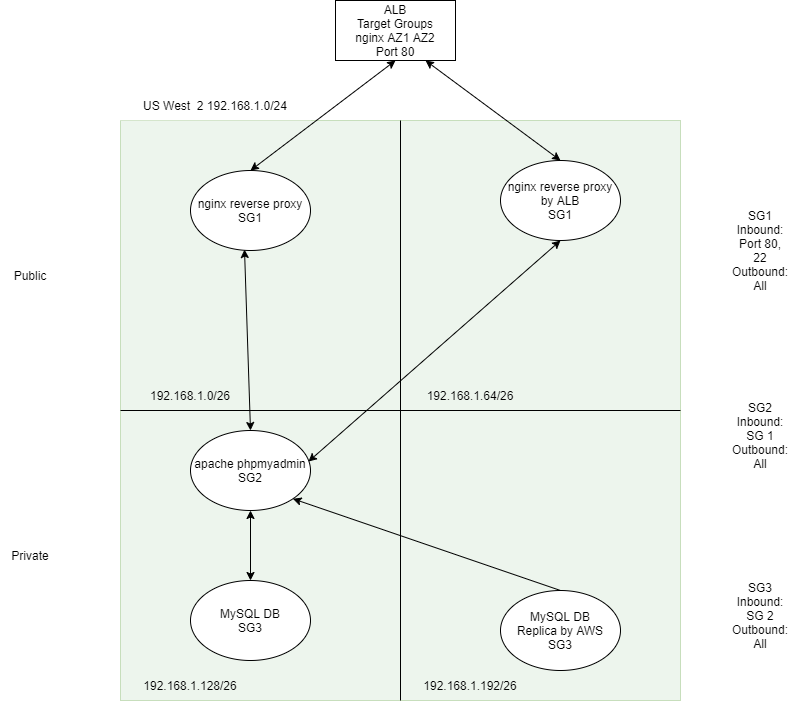

The diagram above was exported from draw.io. Its source (the exported page's mxGraphModel, read from the mxfile embedded in the PNG):
<mxGraphModel dx="1422" dy="794" grid="1" gridSize="10" guides="1" tooltips="1" connect="1" arrows="1" fold="1" page="1" pageScale="1" pageWidth="850" pageHeight="1100" math="0" shadow="0">
  <root>
    <mxCell id="0" />
    <mxCell id="1" parent="0" />
    <mxCell id="sxa_kHmhTXQnoS3YHy6c-1" value="" style="rounded=0;whiteSpace=wrap;html=1;fillColor=#d5e8d4;strokeColor=#82b366;opacity=40;" parent="1" vertex="1">
      <mxGeometry x="150" y="250" width="560" height="580" as="geometry" />
    </mxCell>
    <mxCell id="sxa_kHmhTXQnoS3YHy6c-2" value="" style="endArrow=none;html=1;rounded=0;entryX=0.5;entryY=0;entryDx=0;entryDy=0;exitX=0.5;exitY=1;exitDx=0;exitDy=0;" parent="1" source="sxa_kHmhTXQnoS3YHy6c-1" target="sxa_kHmhTXQnoS3YHy6c-1" edge="1">
      <mxGeometry width="50" height="50" relative="1" as="geometry">
        <mxPoint x="400" y="540" as="sourcePoint" />
        <mxPoint x="450" y="490" as="targetPoint" />
      </mxGeometry>
    </mxCell>
    <mxCell id="sxa_kHmhTXQnoS3YHy6c-3" value="" style="endArrow=none;html=1;rounded=0;exitX=0;exitY=0.5;exitDx=0;exitDy=0;entryX=1;entryY=0.5;entryDx=0;entryDy=0;" parent="1" source="sxa_kHmhTXQnoS3YHy6c-1" target="sxa_kHmhTXQnoS3YHy6c-1" edge="1">
      <mxGeometry width="50" height="50" relative="1" as="geometry">
        <mxPoint x="400" y="540" as="sourcePoint" />
        <mxPoint x="450" y="490" as="targetPoint" />
      </mxGeometry>
    </mxCell>
    <mxCell id="sxa_kHmhTXQnoS3YHy6c-5" value="Public" style="text;html=1;strokeColor=none;fillColor=default;align=center;verticalAlign=middle;whiteSpace=wrap;rounded=0;opacity=50;" parent="1" vertex="1">
      <mxGeometry x="30" y="390" width="60" height="30" as="geometry" />
    </mxCell>
    <mxCell id="sxa_kHmhTXQnoS3YHy6c-6" value="Private" style="text;html=1;strokeColor=none;fillColor=default;align=center;verticalAlign=middle;whiteSpace=wrap;rounded=0;opacity=50;" parent="1" vertex="1">
      <mxGeometry x="30" y="670" width="60" height="30" as="geometry" />
    </mxCell>
    <mxCell id="sxa_kHmhTXQnoS3YHy6c-7" value="US West&amp;nbsp; 2 192.168.1.0/24" style="text;html=1;strokeColor=none;fillColor=default;align=center;verticalAlign=middle;whiteSpace=wrap;rounded=0;opacity=50;" parent="1" vertex="1">
      <mxGeometry x="150" y="220" width="190" height="30" as="geometry" />
    </mxCell>
    <mxCell id="sxa_kHmhTXQnoS3YHy6c-8" value="192.168.1.0/26" style="text;html=1;strokeColor=none;fillColor=none;align=center;verticalAlign=middle;whiteSpace=wrap;rounded=0;opacity=50;" parent="1" vertex="1">
      <mxGeometry x="150" y="510" width="140" height="30" as="geometry" />
    </mxCell>
    <mxCell id="sxa_kHmhTXQnoS3YHy6c-9" value="192.168.1.64/26" style="text;html=1;strokeColor=none;fillColor=none;align=center;verticalAlign=middle;whiteSpace=wrap;rounded=0;opacity=50;" parent="1" vertex="1">
      <mxGeometry x="430" y="510" width="140" height="30" as="geometry" />
    </mxCell>
    <mxCell id="sxa_kHmhTXQnoS3YHy6c-10" value="192.168.1.128/26" style="text;html=1;strokeColor=none;fillColor=none;align=center;verticalAlign=middle;whiteSpace=wrap;rounded=0;opacity=50;" parent="1" vertex="1">
      <mxGeometry x="150" y="800" width="140" height="30" as="geometry" />
    </mxCell>
    <mxCell id="sxa_kHmhTXQnoS3YHy6c-11" value="192.168.1.192/26" style="text;html=1;strokeColor=none;fillColor=none;align=center;verticalAlign=middle;whiteSpace=wrap;rounded=0;opacity=50;" parent="1" vertex="1">
      <mxGeometry x="430" y="800" width="140" height="30" as="geometry" />
    </mxCell>
    <mxCell id="yXRBaiA6i_pf4EaWwT-Y-1" value="MySQL DB&lt;br&gt;SG3" style="ellipse;whiteSpace=wrap;html=1;" parent="1" vertex="1">
      <mxGeometry x="220" y="710" width="120" height="80" as="geometry" />
    </mxCell>
    <mxCell id="yXRBaiA6i_pf4EaWwT-Y-3" value="MySQL DB&lt;br&gt;Replica by AWS&lt;br&gt;SG3" style="ellipse;whiteSpace=wrap;html=1;" parent="1" vertex="1">
      <mxGeometry x="530" y="720" width="120" height="80" as="geometry" />
    </mxCell>
    <mxCell id="yXRBaiA6i_pf4EaWwT-Y-4" value="apache phpmyadmin&lt;br&gt;SG2" style="ellipse;whiteSpace=wrap;html=1;" parent="1" vertex="1">
      <mxGeometry x="220" y="560" width="120" height="80" as="geometry" />
    </mxCell>
    <mxCell id="yXRBaiA6i_pf4EaWwT-Y-6" value="" style="endArrow=classic;startArrow=classic;html=1;rounded=0;exitX=0.5;exitY=1;exitDx=0;exitDy=0;" parent="1" source="yXRBaiA6i_pf4EaWwT-Y-4" target="yXRBaiA6i_pf4EaWwT-Y-1" edge="1">
      <mxGeometry width="50" height="50" relative="1" as="geometry">
        <mxPoint x="290" y="610" as="sourcePoint" />
        <mxPoint x="340" y="560" as="targetPoint" />
      </mxGeometry>
    </mxCell>
    <mxCell id="yXRBaiA6i_pf4EaWwT-Y-10" value="" style="endArrow=classic;html=1;rounded=0;entryX=1;entryY=1;entryDx=0;entryDy=0;exitX=0.5;exitY=0;exitDx=0;exitDy=0;" parent="1" source="yXRBaiA6i_pf4EaWwT-Y-3" target="yXRBaiA6i_pf4EaWwT-Y-4" edge="1">
      <mxGeometry width="50" height="50" relative="1" as="geometry">
        <mxPoint x="400" y="420" as="sourcePoint" />
        <mxPoint x="450" y="370" as="targetPoint" />
      </mxGeometry>
    </mxCell>
    <mxCell id="yXRBaiA6i_pf4EaWwT-Y-12" value="ALB&lt;br&gt;Target Groups&lt;br&gt;nginx AZ1 AZ2&lt;br&gt;Port 80" style="rounded=0;whiteSpace=wrap;html=1;" parent="1" vertex="1">
      <mxGeometry x="365" y="130" width="120" height="60" as="geometry" />
    </mxCell>
    <mxCell id="yXRBaiA6i_pf4EaWwT-Y-14" value="" style="endArrow=classic;startArrow=classic;html=1;rounded=0;exitX=0.5;exitY=0;exitDx=0;exitDy=0;entryX=0.5;entryY=1;entryDx=0;entryDy=0;" parent="1" source="yXRBaiA6i_pf4EaWwT-Y-22" target="yXRBaiA6i_pf4EaWwT-Y-12" edge="1">
      <mxGeometry width="50" height="50" relative="1" as="geometry">
        <mxPoint x="400" y="400" as="sourcePoint" />
        <mxPoint x="450" y="350" as="targetPoint" />
      </mxGeometry>
    </mxCell>
    <mxCell id="yXRBaiA6i_pf4EaWwT-Y-15" value="" style="endArrow=classic;startArrow=classic;html=1;rounded=0;entryX=0.75;entryY=1;entryDx=0;entryDy=0;exitX=0.5;exitY=0;exitDx=0;exitDy=0;" parent="1" source="yXRBaiA6i_pf4EaWwT-Y-23" target="yXRBaiA6i_pf4EaWwT-Y-12" edge="1">
      <mxGeometry width="50" height="50" relative="1" as="geometry">
        <mxPoint x="400" y="400" as="sourcePoint" />
        <mxPoint x="450" y="350" as="targetPoint" />
      </mxGeometry>
    </mxCell>
    <mxCell id="yXRBaiA6i_pf4EaWwT-Y-19" value="SG1&lt;br&gt;Inbound: Port 80, 22&lt;br&gt;Outbound: All" style="text;html=1;strokeColor=none;fillColor=default;align=center;verticalAlign=middle;whiteSpace=wrap;rounded=0;" parent="1" vertex="1">
      <mxGeometry x="760" y="305" width="60" height="150" as="geometry" />
    </mxCell>
    <mxCell id="yXRBaiA6i_pf4EaWwT-Y-21" value="SG2&lt;br&gt;Inbound: SG 1&lt;br&gt;Outbound: All" style="text;html=1;strokeColor=none;fillColor=default;align=center;verticalAlign=middle;whiteSpace=wrap;rounded=0;" parent="1" vertex="1">
      <mxGeometry x="760" y="490" width="60" height="150" as="geometry" />
    </mxCell>
    <mxCell id="yXRBaiA6i_pf4EaWwT-Y-22" value="nginx reverse proxy&lt;br&gt;SG1" style="ellipse;whiteSpace=wrap;html=1;" parent="1" vertex="1">
      <mxGeometry x="220" y="300" width="120" height="80" as="geometry" />
    </mxCell>
    <mxCell id="yXRBaiA6i_pf4EaWwT-Y-23" value="nginx reverse proxy&lt;br&gt;by ALB&lt;br&gt;SG1" style="ellipse;whiteSpace=wrap;html=1;" parent="1" vertex="1">
      <mxGeometry x="530" y="290" width="120" height="80" as="geometry" />
    </mxCell>
    <mxCell id="yXRBaiA6i_pf4EaWwT-Y-24" value="" style="endArrow=classic;startArrow=classic;html=1;rounded=0;entryX=0.5;entryY=1;entryDx=0;entryDy=0;exitX=0.983;exitY=0.388;exitDx=0;exitDy=0;exitPerimeter=0;" parent="1" source="yXRBaiA6i_pf4EaWwT-Y-4" target="yXRBaiA6i_pf4EaWwT-Y-23" edge="1">
      <mxGeometry width="50" height="50" relative="1" as="geometry">
        <mxPoint x="400" y="630" as="sourcePoint" />
        <mxPoint x="450" y="580" as="targetPoint" />
      </mxGeometry>
    </mxCell>
    <mxCell id="yXRBaiA6i_pf4EaWwT-Y-25" value="" style="endArrow=classic;startArrow=classic;html=1;rounded=0;entryX=0.45;entryY=0.988;entryDx=0;entryDy=0;entryPerimeter=0;exitX=0.5;exitY=0;exitDx=0;exitDy=0;" parent="1" source="yXRBaiA6i_pf4EaWwT-Y-4" target="yXRBaiA6i_pf4EaWwT-Y-22" edge="1">
      <mxGeometry width="50" height="50" relative="1" as="geometry">
        <mxPoint x="400" y="630" as="sourcePoint" />
        <mxPoint x="450" y="580" as="targetPoint" />
      </mxGeometry>
    </mxCell>
    <mxCell id="yXRBaiA6i_pf4EaWwT-Y-26" value="SG3&lt;br&gt;Inbound: SG 2&lt;br&gt;Outbound: All" style="text;html=1;strokeColor=none;fillColor=default;align=center;verticalAlign=middle;whiteSpace=wrap;rounded=0;" parent="1" vertex="1">
      <mxGeometry x="760" y="670" width="60" height="150" as="geometry" />
    </mxCell>
  </root>
</mxGraphModel>